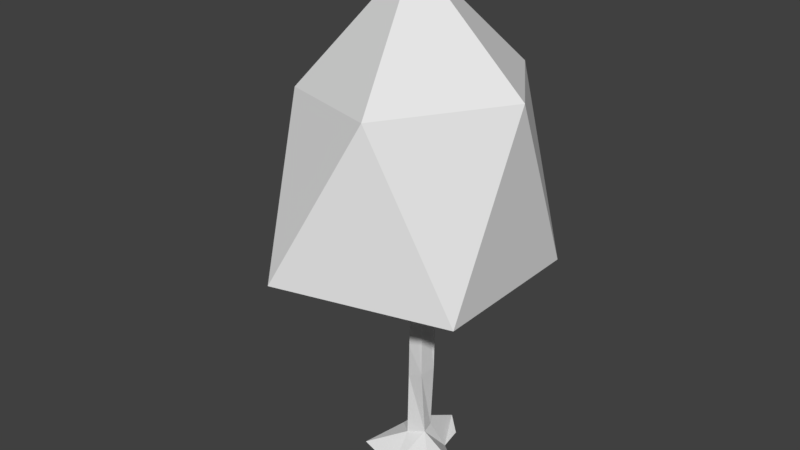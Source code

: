 # Source: Tree_004.blend  (saved by Blender 2.79.0; exported with 4.5.12 LTS)
import bpy
from mathutils import Matrix  # noqa: F401  (used for matrix-valued properties, if any)

bpy.ops.wm.read_factory_settings(use_empty=True)
scene = bpy.context.scene
scene.name = 'Scene'

# ---- collections
col_collection_1 = bpy.data.collections.new('Collection 1'); scene.collection.children.link(col_collection_1)

# ---- world
world_world = bpy.data.worlds.new('World'); scene.world = world_world
world_world.color = (0.05088, 0.05088, 0.05088)
world_world.use_sun_shadow = False
world_world.sun_shadow_jitter_overblur = 0.0
world_world.cycles.sampling_method = 'MANUAL'

# ---- meshes
me_cone_000 = bpy.data.meshes.new('Cone.000')
me_cone_000.from_pydata([(0.3399, -0.2489, 4.204), (3.159, -2.731, 6.386), (-1.412, -4.857, 6.979), (-4.487, 0.06163, 5.655), (-0.7387, 4.285, 5.863), (2.977, 2.496, 6.219), (0.8557, -3.573, 11.79), (-3.042, -1.925, 11.36), (-3.126, 1.836, 11.18), (0.9245, 3.363, 11.59), (3.12, 0.1005, 11.77), (-0.406, -0.003462, 15.09)], [], [(0, 1, 2), (1, 0, 5), (0, 2, 3), (0, 3, 4), (0, 4, 5), (1, 5, 10), (2, 1, 6), (3, 2, 7), (4, 3, 8), (5, 4, 9), (1, 10, 6), (2, 6, 7), (3, 7, 8), (4, 8, 9), (5, 9, 10), (6, 10, 11), (7, 6, 11), (8, 7, 11), (9, 8, 11), (10, 9, 11)])
_uv = me_cone_000.uv_layers.new(name='UVMap')
_uv.uv.foreach_set('vector', [0.8673, 0.647, 0.9503, 0.647, 0.9503, 0.73, 0.8673, 0.647, 0.9503, 0.647, 0.9503, 0.73, 0.8673, 0.647, 0.9503, 0.647, 0.9503, 0.73, 0.8673, 0.647, 0.9503, 0.647, 0.9503, 0.73, 0.8673, 0.647, 0.9503, 0.647, 0.9503, 0.73, 0.8673, 0.647, 0.9503, 0.647, 0.9503, 0.73, 0.8673, 0.647, 0.9503, 0.647, 0.9503, 0.73, 0.8673, 0.647, 0.9503, 0.647, 0.9503, 0.73, 0.8673, 0.647, 0.9503, 0.647, 0.9503, 0.73, 0.8673, 0.647, 0.9503, 0.647, 0.9503, 0.73, 0.8673, 0.647, 0.9503, 0.647, 0.9503, 0.73, 0.8673, 0.647, 0.9503, 0.647, 0.9503, 0.73, 0.8673, 0.647, 0.9503, 0.647, 0.9503, 0.73, 0.8673, 0.647, 0.9503, 0.647, 0.9503, 0.73, 0.8673, 0.647, 0.9503, 0.647, 0.9503, 0.73, 0.8673, 0.647, 0.9503, 0.647, 0.9503, 0.73, 0.8673, 0.647, 0.9503, 0.647, 0.9503, 0.73, 0.8673, 0.647, 0.9503, 0.647, 0.9503, 0.73, 0.8673, 0.647, 0.9503, 0.647, 0.9503, 0.73, 0.8673, 0.647, 0.9503, 0.647, 0.9503, 0.73])
me_cone_000.use_remesh_preserve_volume = False
me_cone_000.use_remesh_preserve_attributes = False
me_cone_000.use_mirror_vertex_groups = False
me_cone_000.update()
me_cone_001 = bpy.data.meshes.new('Cone.001')
me_cone_001.from_pydata([(-0.2264, 1.872, -0.5201), (0.5151, 0.5398, -0.5964), (1.464, -1.39, -0.6026), (-0.0563, -1.369, -0.5934), (-0.7849, 0.04389, -0.02717), (-0.234, -0.4351, 0.1779), (0.3647, -0.3233, 0.3985), (0.2855, 0.06457, 0.4306), (-0.4041, -0.01407, 0.3871), (-0.2093, 0.2403, 0.414), (-0.1933, 0.2043, 2.464), (-0.2004, -0.4223, 2.305), (0.3225, -0.4607, 2.578), (0.3484, 0.1043, 2.528), (-0.4534, -0.01866, 2.579), (-0.1671, -0.4448, 3.385), (0.006217, 0.3458, 6.487), (-0.1274, -0.4027, 6.325), (0.2693, -0.3763, 6.507), (0.4051, 0.09573, 6.561), (-0.321, 0.1128, 6.278), (-1.429, -1.06, -0.4508), (0.4126, 1.249, -0.5529), (1.421, -0.158, -0.5097), (-0.7566, 0.9494, -0.6008), (-0.9285, 0.04732, -0.5964)], [], [(21, 5, 4), (0, 9, 1, 22), (1, 7, 6), (9, 10, 13, 7), (7, 13, 12, 6), (6, 12, 11, 5), (5, 11, 14, 8), (8, 14, 10, 9), (10, 16, 19, 13), (13, 19, 18, 12), (12, 18, 17, 15), (15, 17, 20, 14), (14, 20, 16, 10), (3, 5, 21), (1, 9, 7), (9, 4, 8), (3, 6, 5), (5, 8, 4), (6, 23, 1), (4, 9, 0, 24), (15, 14, 11), (12, 15, 11), (0, 22, 1, 23, 2, 3, 21, 25, 24), (21, 4, 25), (4, 24, 25), (2, 6, 3), (6, 2, 23)])
_uv = me_cone_001.uv_layers.new(name='UVMap')
_uv.uv.foreach_set('vector', [0.4476, 0.8566, 0.5306, 0.8566, 0.5306, 0.9396, 0.4476, 0.8566, 0.5306, 0.8566, 0.5306, 0.9396, 0.4476, 0.9396, 0.4476, 0.8566, 0.5306, 0.8566, 0.5306, 0.9396, 0.4476, 0.8566, 0.5306, 0.8566, 0.5306, 0.9396, 0.4476, 0.9396, 0.4476, 0.8566, 0.5306, 0.8566, 0.5306, 0.9396, 0.4476, 0.9396, 0.4476, 0.8566, 0.5306, 0.8566, 0.5306, 0.9396, 0.4476, 0.9396, 0.4476, 0.8566, 0.5306, 0.8566, 0.5306, 0.9396, 0.4476, 0.9396, 0.4476, 0.8566, 0.5306, 0.8566, 0.5306, 0.9396, 0.4476, 0.9396, 0.4476, 0.8566, 0.5306, 0.8566, 0.5306, 0.9396, 0.4476, 0.9396, 0.4476, 0.8566, 0.5306, 0.8566, 0.5306, 0.9396, 0.4476, 0.9396, 0.4476, 0.8566, 0.5306, 0.8566, 0.5306, 0.9396, 0.4476, 0.9396, 0.4476, 0.8566, 0.5306, 0.8566, 0.5306, 0.9396, 0.4476, 0.9396, 0.4476, 0.8566, 0.5306, 0.8566, 0.5306, 0.9396, 0.4476, 0.9396, 0.5306, 0.8566, 0.5306, 0.9396, 0.4476, 0.9396, 0.4476, 0.8566, 0.5306, 0.8566, 0.5306, 0.9396, 0.4476, 0.8566, 0.5306, 0.8566, 0.5306, 0.9396, 0.4476, 0.8566, 0.5306, 0.8566, 0.5306, 0.9396, 0.4476, 0.8566, 0.5306, 0.8566, 0.5306, 0.9396, 0.4476, 0.8566, 0.5306, 0.9396, 0.4476, 0.9396, 0.4476, 0.8566, 0.5306, 0.8566, 0.5306, 0.9396, 0.4476, 0.9396, 0.4476, 0.8566, 0.5306, 0.8566, 0.4476, 0.9396, 0.4476, 0.8566, 0.5306, 0.8566, 0.4476, 0.9396, 0.4891, 0.9396, 0.5099, 0.934, 0.525, 0.9188, 0.5306, 0.8981, 0.5099, 0.8621, 0.4684, 0.8621, 0.4476, 0.8981, 0.4532, 0.9188, 0.4684, 0.934, 0.4476, 0.9396, 0.5306, 0.9396, 0.5306, 0.9396, 0.4476, 0.8566, 0.4476, 0.9396, 0.4476, 0.8566, 0.4476, 0.8566, 0.5306, 0.8566, 0.5306, 0.9396, 0.4476, 0.8566, 0.5306, 0.8566, 0.5306, 0.9396])
me_cone_001.use_remesh_preserve_volume = False
me_cone_001.use_remesh_preserve_attributes = False
me_cone_001.use_mirror_vertex_groups = False
me_cone_001.update()

# ---- objects
ob_tree_001 = bpy.data.objects.new('Tree.001', me_cone_000)
ob_tree = bpy.data.objects.new('Tree', me_cone_001)

# ---- transforms, parenting, visibility, modifiers, constraints
ob_tree_001.location = (0.2173, -0.4939, 0.0)
ob_tree_001.scale = (0.8706, 0.8706, 0.8706)
ob_tree_001.lineart.crease_threshold = 0.0
ob_tree.location = (0.2173, -0.4939, 0.0)
ob_tree.scale = (0.8706, 0.8706, 0.8706)
ob_tree.lineart.crease_threshold = 0.0

# ---- collection membership
col_collection_1.objects.link(ob_tree_001)
col_collection_1.objects.link(ob_tree)

# ---- scene / render settings (as saved in the file)
scene.frame_start = 400; scene.frame_end = 499; scene.frame_set(0)
scene.render.engine = 'BLENDER_EEVEE_NEXT'
scene.render.resolution_percentage = 50
scene.render.dither_intensity = 0.0
scene.cycles.use_denoising = False
scene.cycles.samples = 128
scene.cycles.sampling_pattern = 'TABULATED_SOBOL'
scene.cycles.use_adaptive_sampling = False
scene.cycles.use_light_tree = False
scene.cycles.blur_glossy = 0.0
scene.cycles.sample_clamp_indirect = 0.0
scene.view_settings.view_transform = 'Standard'
bpy.context.view_layer.update()

# ---- added for rendering (the .blend has no active camera and no usable light): camera, sun
cam_auto = bpy.data.cameras.new('AutoCamera')
cam_auto.lens = 50.0
cam_auto.sensor_width = 36.0
cam_auto.clip_end = 1000.0
ob_auto_camera = bpy.data.objects.new('AutoCamera', cam_auto)
scene.collection.objects.link(ob_auto_camera)
ob_auto_camera.location = (15.511, -19.789, 19.0029)
ob_auto_camera.rotation_euler = (1.09748, -7.21219e-08, 0.694738)
scene.camera = ob_auto_camera
light_auto_sun = bpy.data.lights.new('AutoSun', 'SUN')
light_auto_sun.energy = 3.0
light_auto_sun.angle = 0.0523599
ob_auto_sun = bpy.data.objects.new('AutoSun', light_auto_sun)
scene.collection.objects.link(ob_auto_sun)
ob_auto_sun.rotation_euler = (0.872665, 0.174533, 0.523599)
bpy.context.view_layer.update()
